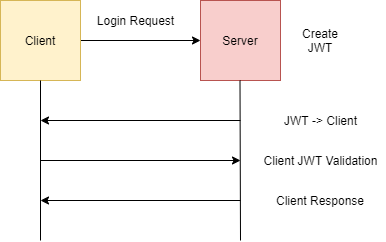

The diagram above was exported from draw.io. Its source (the exported page's mxGraphModel, read from the mxfile embedded in the PNG):
<mxGraphModel dx="1422" dy="705" grid="1" gridSize="10" guides="1" tooltips="1" connect="1" arrows="1" fold="1" page="1" pageScale="1" pageWidth="850" pageHeight="1100" math="0" shadow="0">
  <root>
    <mxCell id="0" />
    <mxCell id="1" parent="0" />
    <mxCell id="THZTTH3uXSH3mMdVcgwO-3" style="edgeStyle=orthogonalEdgeStyle;rounded=0;orthogonalLoop=1;jettySize=auto;html=1;exitX=1;exitY=0.5;exitDx=0;exitDy=0;entryX=0;entryY=0.5;entryDx=0;entryDy=0;" edge="1" parent="1" source="THZTTH3uXSH3mMdVcgwO-1" target="THZTTH3uXSH3mMdVcgwO-2">
      <mxGeometry relative="1" as="geometry" />
    </mxCell>
    <mxCell id="THZTTH3uXSH3mMdVcgwO-1" value="Client" style="whiteSpace=wrap;html=1;aspect=fixed;fillColor=#fff2cc;strokeColor=#d6b656;" vertex="1" parent="1">
      <mxGeometry x="120" y="160" width="80" height="80" as="geometry" />
    </mxCell>
    <mxCell id="THZTTH3uXSH3mMdVcgwO-2" value="Server" style="whiteSpace=wrap;html=1;aspect=fixed;fillColor=#f8cecc;strokeColor=#b85450;" vertex="1" parent="1">
      <mxGeometry x="320" y="160" width="80" height="80" as="geometry" />
    </mxCell>
    <mxCell id="THZTTH3uXSH3mMdVcgwO-5" value="" style="endArrow=none;html=1;entryX=0.5;entryY=1;entryDx=0;entryDy=0;" edge="1" parent="1" target="THZTTH3uXSH3mMdVcgwO-1">
      <mxGeometry width="50" height="50" relative="1" as="geometry">
        <mxPoint x="160" y="400" as="sourcePoint" />
        <mxPoint x="450" y="340" as="targetPoint" />
      </mxGeometry>
    </mxCell>
    <mxCell id="THZTTH3uXSH3mMdVcgwO-6" value="" style="endArrow=none;html=1;entryX=0.5;entryY=1;entryDx=0;entryDy=0;" edge="1" parent="1">
      <mxGeometry width="50" height="50" relative="1" as="geometry">
        <mxPoint x="360" y="400" as="sourcePoint" />
        <mxPoint x="359.5" y="240" as="targetPoint" />
      </mxGeometry>
    </mxCell>
    <mxCell id="THZTTH3uXSH3mMdVcgwO-7" value="" style="endArrow=classic;html=1;" edge="1" parent="1">
      <mxGeometry width="50" height="50" relative="1" as="geometry">
        <mxPoint x="360" y="280" as="sourcePoint" />
        <mxPoint x="160" y="280" as="targetPoint" />
      </mxGeometry>
    </mxCell>
    <mxCell id="THZTTH3uXSH3mMdVcgwO-8" value="" style="endArrow=classic;html=1;" edge="1" parent="1">
      <mxGeometry width="50" height="50" relative="1" as="geometry">
        <mxPoint x="160" y="320" as="sourcePoint" />
        <mxPoint x="360" y="320" as="targetPoint" />
      </mxGeometry>
    </mxCell>
    <mxCell id="THZTTH3uXSH3mMdVcgwO-9" value="" style="endArrow=classic;html=1;" edge="1" parent="1">
      <mxGeometry width="50" height="50" relative="1" as="geometry">
        <mxPoint x="360" y="360" as="sourcePoint" />
        <mxPoint x="160" y="360" as="targetPoint" />
      </mxGeometry>
    </mxCell>
    <mxCell id="THZTTH3uXSH3mMdVcgwO-10" value="Create JWT" style="text;html=1;strokeColor=none;fillColor=none;align=center;verticalAlign=middle;whiteSpace=wrap;rounded=0;" vertex="1" parent="1">
      <mxGeometry x="420" y="190" width="40" height="20" as="geometry" />
    </mxCell>
    <mxCell id="THZTTH3uXSH3mMdVcgwO-11" value="Login Request" style="text;html=1;align=center;verticalAlign=middle;resizable=0;points=[];autosize=1;" vertex="1" parent="1">
      <mxGeometry x="210" y="170" width="90" height="20" as="geometry" />
    </mxCell>
    <mxCell id="THZTTH3uXSH3mMdVcgwO-12" value="JWT -&amp;gt; Client" style="text;html=1;align=center;verticalAlign=middle;resizable=0;points=[];autosize=1;" vertex="1" parent="1">
      <mxGeometry x="395" y="270" width="90" height="20" as="geometry" />
    </mxCell>
    <mxCell id="THZTTH3uXSH3mMdVcgwO-13" value="Client JWT Validation" style="text;html=1;align=center;verticalAlign=middle;resizable=0;points=[];autosize=1;" vertex="1" parent="1">
      <mxGeometry x="375" y="310" width="130" height="20" as="geometry" />
    </mxCell>
    <mxCell id="THZTTH3uXSH3mMdVcgwO-14" value="Client Response" style="text;html=1;strokeColor=none;fillColor=none;align=center;verticalAlign=middle;whiteSpace=wrap;rounded=0;" vertex="1" parent="1">
      <mxGeometry x="390" y="350" width="100" height="20" as="geometry" />
    </mxCell>
  </root>
</mxGraphModel>